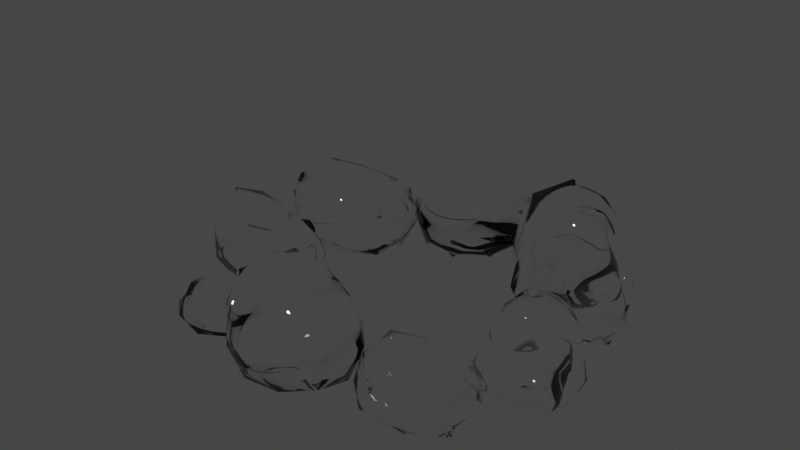 # Source: Firepit.blend  (saved by Blender 2.92.15; exported with 4.5.12 LTS)
import bpy
from mathutils import Matrix  # noqa: F401  (used for matrix-valued properties, if any)

bpy.ops.wm.read_factory_settings(use_empty=True)
scene = bpy.context.scene
scene.name = 'Scene'

# ---- collections
col_collection = bpy.data.collections.new('Collection'); scene.collection.children.link(col_collection)

# ---- images (referenced by path relative to the original .blend; pixels are not part of the script)
import os
ASSET_DIR = os.environ.get("B2B_ASSET_DIR", "")  # directory of the original .blend (textures are referenced by path, not embedded)
HERE = os.path.dirname(os.path.abspath(__file__))  # packed textures are extracted next to this script under _unpacked/

def load_image(name, relpath, width, height, colorspace="sRGB"):
    """Load a texture the original file referenced (path relative to the .blend, or extracted next to this script)."""
    p = next((c for c in (os.path.join(HERE, relpath), os.path.join(ASSET_DIR, relpath)) if relpath and os.path.exists(c)), "")
    if p:
        img = bpy.data.images.load(p, check_existing=True)
        img.name = name
    else:  # same state as the original file: an image datablock whose file is absent (Cycles renders it pink)
        img = bpy.data.images.new(name, width, height)
        img.source = "FILE"
        img.filepath = "//" + (relpath or name)
    img.colorspace_settings.name = colorspace
    return img
img_baking = load_image('Baking', 'Glass_Diffuse.png', 1024, 1024, 'sRGB')

# ---- materials (node trees are filled in below, after node groups)
mat_material_001 = bpy.data.materials.new('Material.001')

# ---- material node trees
mat_material_001.use_nodes = True; mat_material_001.node_tree.nodes.clear()
_N = mat_material_001.node_tree.nodes; _L = mat_material_001.node_tree.links
n0 = _N.new('ShaderNodeOutputMaterial'); n0.name = 'Material Output'; n0.location = (300, 300)
n1 = _N.new('ShaderNodeBsdfTransparent'); n1.name = 'Transparent BSDF'; n1.location = (-814, -145)
n2 = _N.new('ShaderNodeBsdfGlass'); n2.name = 'Glass BSDF'; n2.location = (-778, 72)
n2.distribution = 'BECKMANN'
n2.inputs[2].default_value = 1.45
n3 = _N.new('ShaderNodeLightPath'); n3.name = 'Light Path'; n3.location = (-768, 410)
n4 = _N.new('ShaderNodeMixShader'); n4.name = 'Mix Shader'; n4.location = (4, 286)
n5 = _N.new('ShaderNodeMath'); n5.name = 'Math'; n5.location = (-342, 431)
n5.inputs[2].default_value = 0.0
n6 = _N.new('ShaderNodeTexImage'); n6.name = 'Image Texture'; n6.location = (603, 327)
n6.image = img_baking
_L.new(n4.outputs[0], n0.inputs[0])
_L.new(n1.outputs[0], n4.inputs[2])
_L.new(n2.outputs[0], n4.inputs[1])
_L.new(n3.outputs[1], n5.inputs[0])
_L.new(n3.outputs[2], n5.inputs[1])
_L.new(n5.outputs[0], n4.inputs[0])
n0.is_active_output = True

# ---- world
world_world = bpy.data.worlds.new('World'); scene.world = world_world
world_world.use_nodes = True; world_world.node_tree.nodes.clear()
_N = world_world.node_tree.nodes; _L = world_world.node_tree.links
n0 = _N.new('ShaderNodeOutputWorld'); n0.name = 'World Output'; n0.location = (300, 300)
n1 = _N.new('ShaderNodeBackground'); n1.name = 'Background'; n1.location = (10, 300)
n1.inputs[0].default_value = (0.05088, 0.05088, 0.05088, 1.0)
_L.new(n1.outputs[0], n0.inputs[0])
n0.is_active_output = True
world_world.color = (0.05088, 0.05088, 0.05088)
world_world.use_sun_shadow = False
world_world.sun_shadow_jitter_overblur = 0.0

# ---- meshes
me_icosphere = bpy.data.meshes.new('Icosphere')
me_icosphere.from_pydata([(0.1102, 2.25, 0.03147), (0.7123, 1.793, 0.1258), (-0.0951, 1.549, 0.1325), (-0.6346, 2.25, 0.1268), (-0.1193, 2.987, 0.127), (0.7123, 2.706, 0.1258), (0.3658, 1.49, 0.6762), (-0.4468, 1.86, 0.6965), (-0.5031, 2.694, 0.6483), (0.3511, 2.933, 0.6161), (0.8544, 2.25, 0.6855), (0.1184, 2.141, 1.104), (-0.02085, 1.822, 0.01926), (0.4641, 1.981, 0.01814), (0.329, 1.547, 0.09449), (0.818, 2.25, 0.09449), (0.4641, 2.518, 0.01814), (-0.3272, 2.25, 0.01814), (-0.4417, 1.847, 0.1), (-0.02492, 2.684, 0.01814), (-0.4637, 2.684, 0.09243), (0.3293, 2.951, 0.09091), (0.9015, 1.981, 0.367), (0.9015, 2.518, 0.367), (0.1243, 1.405, 0.3691), (0.5993, 1.547, 0.367), (-0.6654, 2.004, 0.3761), (-0.3156, 1.649, 0.3811), (-0.3841, 2.94, 0.359), (-0.6886, 2.52, 0.3585), (0.6012, 2.945, 0.346), (0.1172, 3.098, 0.3567), (0.6931, 1.787, 0.7429), (-0.05861, 1.598, 0.7429), (-0.5752, 2.271, 0.7612), (-0.08772, 2.872, 0.7302), (0.6834, 2.668, 0.7163), (0.3115, 1.659, 0.9815), (0.5504, 2.2, 0.9926), (-0.2253, 1.951, 1.002), (-0.2118, 2.48, 0.959), (0.2545, 2.581, 0.8937), (-1.109, 1.342, 0.0239), (-0.41, 0.9337, 0.1273), (-1.202, 0.5723, 0.2061), (-1.815, 1.153, 0.1685), (-1.434, 1.967, 0.1534), (-0.5666, 1.833, 0.1273), (-0.8275, 0.6516, 0.6386), (-1.573, 0.692, 0.739), (-1.631, 1.496, 0.676), (-0.9468, 1.997, 0.6282), (-0.3319, 1.411, 0.6825), (-1.048, 1.078, 1.089), (-1.14, 0.8357, 0.04272), (-0.6899, 1.076, 0.02709), (-0.785, 0.6427, 0.1554), (-0.3852, 1.402, 0.09282), (-0.7819, 1.605, 0.02709), (-1.54, 1.267, 0.02365), (-1.578, 0.8036, 0.101), (-1.292, 1.685, 0.04172), (-1.722, 1.61, 0.1291), (-0.9868, 2.009, 0.1039), (-0.2489, 1.153, 0.3627), (-0.3409, 1.682, 0.3627), (-0.9837, 0.4855, 0.3797), (-0.5839, 0.6655, 0.2874), (-1.797, 0.9049, 0.4212), (-1.39, 0.6167, 0.4132), (-1.665, 1.862, 0.3919), (-1.889, 1.392, 0.4003), (-0.7105, 2.051, 0.3507), (-1.213, 2.118, 0.3759), (-0.5504, 0.9892, 0.7077), (-1.136, 0.5563, 0.7601), (-1.78, 1.105, 0.8731), (-1.335, 1.732, 0.8175), (-0.5711, 1.793, 0.7184), (-0.7725, 0.7698, 0.9464), (-0.6387, 1.337, 0.9331), (-1.401, 0.6518, 1.047), (-1.514, 1.32, 1.019), (-0.9934, 1.468, 0.8144), (-1.378, -0.04006, 0.09065), (-0.6623, -0.5995, 0.09929), (-1.839, -0.4305, 0.166), (-2.414, 0.3895, 0.09998), (-1.487, 0.6263, 0.06443), (-0.4326, 0.04229, 0.09929), (-1.219, -0.6402, 0.5101), (-2.271, -0.01108, 0.5313), (-2.154, 0.6861, 0.5734), (-0.8762, 0.3807, 0.4652), (-0.3188, -0.4017, 0.6309), (-1.379, -0.06764, 0.8658), (-1.667, -0.2758, 0.08154), (-0.9589, -0.3441, 0.01891), (-1.255, -0.5822, 0.07589), (-0.401, -0.331, 0.07589), (-0.8239, 0.03315, 0.01891), (-1.988, 0.2371, 0.01891), (-2.244, -0.0489, 0.1418), (-1.449, 0.3424, 0.01616), (-2.084, 0.5857, 0.1074), (-0.9018, 0.4044, 0.07323), (-0.3527, -0.5611, 0.2793), (-0.2177, -0.1839, 0.2793), (-1.547, -0.52, 0.3187), (-0.8808, -0.7163, 0.2793), (-2.519, 0.2321, 0.2861), (-2.123, -0.1909, 0.2898), (-1.893, 0.7501, 0.2733), (-2.421, 0.6064, 0.273), (-0.5264, 0.2653, 0.2636), (-1.159, 0.6124, 0.2716), (-0.6589, -0.6469, 0.6737), (-1.751, -0.2935, 0.5977), (-2.361, 0.4246, 0.6577), (-1.5, 0.5557, 0.5504), (-0.4506, -0.0231, 0.6538), (-1.272, -0.4138, 0.7004), (-0.7525, -0.2856, 0.8601), (-1.896, -0.0714, 0.6818), (-1.744, 0.2937, 0.6494), (-1.098, 0.1814, 0.6724), (1.486, 2.071, 0.03934), (2.092, 1.818, 0.1307), (1.465, 1.342, 0.1403), (0.9714, 2.146, 0.1346), (1.078, 2.727, 0.1349), (1.871, 2.464, 0.1337), (1.926, 1.401, 0.6841), (1.129, 1.747, 0.7043), (0.9228, 2.397, 0.7702), (1.547, 2.793, 0.624), (2.002, 2.004, 0.6934), (1.522, 1.968, 1.112), (1.468, 1.624, 0.02713), (1.897, 1.901, 0.02601), (1.876, 1.447, 0.1024), (1.976, 2.008, 0.1024), (1.761, 2.421, 0.02601), (1.063, 1.961, 0.02601), (1.133, 1.735, 0.1079), (1.246, 2.457, 0.02601), (0.8214, 2.346, 0.1003), (1.521, 2.805, 0.09879), (2.053, 1.737, 0.3749), (2.015, 2.262, 0.3749), (1.714, 1.258, 0.377), (2.137, 1.515, 0.3749), (0.9674, 1.909, 0.384), (1.234, 1.528, 0.389), (0.8338, 2.614, 0.3669), (0.915, 2.416, 0.3664), (1.777, 2.708, 0.3539), (1.279, 2.893, 0.3646), (2.077, 1.734, 0.7831), (1.488, 1.398, 0.7508), (1.011, 2.162, 0.7691), (1.138, 2.624, 0.7381), (1.854, 2.429, 0.7242), (1.831, 1.55, 0.9894), (1.925, 2.135, 1.0), (1.237, 1.697, 1.01), (1.117, 2.213, 0.9669), (1.542, 2.429, 0.9016), (2.295, 1.119, 0.03248), (2.021, 0.6714, 0.1902), (1.721, 1.225, 0.2068), (2.416, 1.517, 0.1969), (2.862, 1.362, 0.1974), (2.558, 0.7673, 0.1954), (1.755, 0.8259, 1.107), (2.102, 1.39, 1.182), (2.613, 1.597, 1.294), (2.861, 0.9476, 1.042), (2.179, 0.7202, 1.161), (2.208, 1.104, 1.883), (1.943, 1.188, 0.0114), (2.11, 0.8156, 0.009462), (1.754, 0.8875, 0.1412), (2.185, 0.7397, 0.1412), (2.537, 0.8596, 0.009462), (2.259, 1.467, 0.009462), (2.071, 1.439, 0.1508), (2.629, 1.262, 0.009462), (2.593, 1.611, 0.1377), (2.87, 1.002, 0.1351), (1.962, 0.712, 0.6116), (2.397, 0.7709, 0.614), (1.624, 1.039, 0.6152), (1.776, 0.6726, 0.6116), (2.229, 1.549, 0.6273), (1.896, 1.384, 0.636), (2.803, 1.569, 0.5978), (2.636, 1.529, 0.597), (2.762, 0.8116, 0.5754), (2.969, 1.183, 0.5939), (1.998, 0.6243, 1.386), (1.806, 1.172, 1.222), (2.424, 1.484, 1.292), (2.77, 1.359, 1.239), (2.539, 0.718, 1.214), (1.841, 0.9105, 1.672), (2.291, 0.7649, 1.691), (2.047, 1.345, 1.738), (2.451, 1.394, 1.633), (2.57, 1.031, 1.521), (-0.7348, -1.134, 0.02011), (-1.418, -1.188, 0.09103), (-0.6408, -0.6857, 0.09468), (-0.1359, -0.9433, 0.09106), (-0.3122, -1.395, 0.09261), (-1.217, -1.505, 0.09216), (-1.186, -0.8786, 0.301), (-0.2836, -0.8178, 0.3087), (-0.1008, -1.142, 0.3337), (-0.867, -1.594, 0.2782), (-1.329, -1.27, 0.3045), (-0.7638, -1.085, 0.4632), (-0.6728, -0.8562, 0.01548), (-1.197, -1.172, 0.0513), (-1.131, -0.8891, 0.08027), (-1.3, -1.264, 0.08027), (-1.084, -1.441, 0.0513), (-0.231, -0.9122, 0.01389), (-0.2957, -0.8195, 0.03064), (-0.4609, -1.329, 0.03103), (-0.05977, -1.059, 0.08281), (-0.8144, -1.633, 0.05864), (-1.365, -1.126, 0.1837), (-1.368, -1.431, 0.1837), (-0.9244, -0.7193, 0.1845), (-1.444, -1.019, 0.1837), (-0.1095, -0.8612, 0.1853), (-0.3881, -0.7212, 0.1866), (-0.06266, -1.186, 0.1781), (-0.09372, -1.151, 0.1777), (-1.129, -1.621, 0.1757), (-0.5623, -1.564, 0.1798), (-1.393, -1.132, 0.3385), (-0.6594, -0.7514, 0.3114), (-0.1829, -1.029, 0.3332), (-0.3726, -1.352, 0.3215), (-1.194, -1.478, 0.3162), (-1.088, -0.9368, 0.4168), (-1.251, -1.323, 0.421), (-0.4064, -0.8243, 0.4247), (-0.3113, -1.096, 0.4083), (-0.829, -1.372, 0.3835), (0.4873, -1.375, 0.03624), (0.319, -1.98, 0.1577), (-0.1437, -1.482, 0.1662), (0.2414, -0.8339, 0.1589), (1.004, -0.9393, 0.1592), (1.053, -1.646, 0.1577), (-0.03856, -1.838, 0.8659), (-0.009814, -1.113, 0.892), (0.6422, -0.7671, 0.83), (1.116, -1.301, 0.7886), (0.733, -1.916, 0.8779), (0.4023, -1.421, 1.416), (0.1, -1.436, 0.02053), (0.3884, -1.73, 0.01908), (-0.005304, -1.791, 0.1173), (0.721, -1.89, 0.1173), (0.8199, -1.534, 0.01908), (0.3429, -1.057, 0.01908), (-0.01824, -1.121, 0.1244), (0.7918, -1.118, 0.01908), (0.6469, -0.7996, 0.1147), (1.124, -1.278, 0.1127), (0.5328, -2.048, 0.468), (0.9643, -1.852, 0.468), (-0.187, -1.694, 0.4707), (0.08394, -1.987, 0.468), (0.03361, -0.9012, 0.4797), (-0.06144, -1.367, 0.4862), (0.8786, -0.7641, 0.4577), (0.441, -0.6959, 0.4571), (1.209, -1.478, 0.441), (1.171, -1.071, 0.4548), (0.3076, -1.968, 0.9517), (-0.09211, -1.49, 0.9517), (0.2783, -0.8692, 0.9753), (0.9223, -1.004, 0.9354), (1.013, -1.639, 0.9175), (0.0788, -1.737, 1.259), (0.5929, -1.713, 1.273), (0.1362, -1.241, 1.286), (0.566, -1.057, 1.23), (0.8014, -1.359, 1.146), (1.82, -1.038, 0.01577), (2.524, -1.347, 0.1183), (1.539, -1.584, 0.1236), (1.143, -0.9594, 0.1184), (1.507, -0.4551, 0.1206), (2.455, -0.8118, 0.1199), (2.163, -1.63, 0.4219), (1.238, -1.209, 0.433), (1.191, -0.6744, 0.4691), (2.143, -0.4974, 0.3889), (2.469, -1.187, 0.427), (1.828, -1.12, 0.6565), (1.642, -1.375, 0.009068), (2.296, -1.245, 0.06086), (2.113, -1.586, 0.1027), (2.437, -1.18, 0.1027), (2.296, -0.8232, 0.06086), (1.225, -1.054, 0.006761), (1.251, -1.213, 0.03098), (1.627, -0.6262, 0.03155), (1.115, -0.763, 0.1064), (2.107, -0.4163, 0.07148), (2.445, -1.4, 0.2523), (2.575, -0.994, 0.2523), (1.836, -1.697, 0.2534), (2.479, -1.586, 0.2523), (1.082, -1.054, 0.2546), (1.302, -1.396, 0.2565), (1.17, -0.5954, 0.2442), (1.187, -0.6586, 0.2437), (2.416, -0.6077, 0.2407), (1.827, -0.3682, 0.2466), (2.475, -1.407, 0.4762), (1.585, -1.507, 0.4369), (1.225, -0.8711, 0.4685), (1.549, -0.5452, 0.4515), (2.421, -0.835, 0.4439), (2.09, -1.498, 0.5894), (2.413, -1.073, 0.5955), (1.363, -1.269, 0.6009), (1.381, -0.8533, 0.577), (2.013, -0.7737, 0.5412), (2.566, 0.06452, 0.1083), (2.432, 0.68, 0.05564), (3.069, 0.2182, 0.1784), (3.002, -0.5453, 0.117), (2.282, -0.4536, 0.08397), (1.915, 0.2744, 0.1164), (2.782, 0.5486, 0.4982), (3.123, -0.2116, 0.5179), (2.719, -0.7643, 0.5485), (2.02, -0.0996, 0.4565), (2.018, 0.621, 0.684), (2.607, 0.1235, 0.8609), (2.877, 0.1541, 0.09987), (2.458, 0.4064, 0.04166), (2.775, 0.4957, 0.09462), (2.037, 0.5254, 0.02798), (2.171, 0.1693, 0.04166), (2.81, -0.3122, 0.04166), (3.126, -0.1764, 0.1559), (2.408, -0.2351, 0.0391), (2.686, -0.5944, 0.1239), (2.024, -0.1242, 0.09215), (2.153, 0.7568, 0.2684), (1.897, 0.5011, 0.2837), (2.929, 0.3672, 0.3203), (2.689, 0.7092, 0.2684), (3.153, -0.4601, 0.29), (3.124, -0.03803, 0.2935), (2.477, -0.6601, 0.2781), (2.892, -0.7057, 0.2778), (1.857, 0.08465, 0.2691), (2.029, -0.3755, 0.2261), (2.461, 0.7254, 0.7346), (2.94, 0.1431, 0.5796), (2.95, -0.5557, 0.6354), (2.315, -0.4397, 0.5239), (1.961, 0.3171, 0.6318), (2.696, 0.3679, 0.6751), (2.263, 0.4631, 0.8482), (2.992, -0.07909, 0.6834), (2.644, -0.2654, 0.6237), (2.248, 0.006377, 0.6543)], [], [(0, 13, 12), (1, 13, 15), (0, 12, 17), (0, 17, 19), (0, 19, 16), (1, 15, 22), (2, 14, 24), (3, 18, 26), (4, 20, 28), (5, 21, 30), (1, 22, 25), (2, 24, 27), (3, 26, 29), (4, 28, 31), (5, 30, 23), (6, 32, 37), (7, 33, 39), (8, 34, 40), (9, 35, 41), (10, 36, 38), (38, 41, 11), (38, 36, 41), (36, 9, 41), (41, 40, 11), (41, 35, 40), (35, 8, 40), (40, 39, 11), (40, 34, 39), (34, 7, 39), (39, 37, 11), (39, 33, 37), (33, 6, 37), (37, 38, 11), (37, 32, 38), (32, 10, 38), (23, 36, 10), (23, 30, 36), (30, 9, 36), (31, 35, 9), (31, 28, 35), (28, 8, 35), (29, 34, 8), (29, 26, 34), (26, 7, 34), (27, 33, 7), (27, 24, 33), (24, 6, 33), (25, 32, 6), (25, 22, 32), (22, 10, 32), (30, 31, 9), (30, 21, 31), (21, 4, 31), (28, 29, 8), (28, 20, 29), (20, 3, 29), (26, 27, 7), (26, 18, 27), (18, 2, 27), (24, 25, 6), (24, 14, 25), (14, 1, 25), (22, 23, 10), (22, 15, 23), (15, 5, 23), (16, 21, 5), (16, 19, 21), (19, 4, 21), (19, 20, 4), (19, 17, 20), (17, 3, 20), (17, 18, 3), (17, 12, 18), (12, 2, 18), (15, 16, 5), (15, 13, 16), (13, 0, 16), (12, 14, 2), (12, 13, 14), (13, 1, 14), (42, 55, 54), (43, 55, 57), (42, 54, 59), (42, 59, 61), (42, 61, 58), (43, 57, 64), (44, 56, 66), (45, 60, 68), (46, 62, 70), (47, 63, 72), (43, 64, 67), (44, 66, 69), (45, 68, 71), (46, 70, 73), (47, 72, 65), (48, 74, 79), (49, 75, 81), (50, 76, 82), (51, 77, 83), (52, 78, 80), (80, 83, 53), (80, 78, 83), (78, 51, 83), (83, 82, 53), (83, 77, 82), (77, 50, 82), (82, 81, 53), (82, 76, 81), (76, 49, 81), (81, 79, 53), (81, 75, 79), (75, 48, 79), (79, 80, 53), (79, 74, 80), (74, 52, 80), (65, 78, 52), (65, 72, 78), (72, 51, 78), (73, 77, 51), (73, 70, 77), (70, 50, 77), (71, 76, 50), (71, 68, 76), (68, 49, 76), (69, 75, 49), (69, 66, 75), (66, 48, 75), (67, 74, 48), (67, 64, 74), (64, 52, 74), (72, 73, 51), (72, 63, 73), (63, 46, 73), (70, 71, 50), (70, 62, 71), (62, 45, 71), (68, 69, 49), (68, 60, 69), (60, 44, 69), (66, 67, 48), (66, 56, 67), (56, 43, 67), (64, 65, 52), (64, 57, 65), (57, 47, 65), (58, 63, 47), (58, 61, 63), (61, 46, 63), (61, 62, 46), (61, 59, 62), (59, 45, 62), (59, 60, 45), (59, 54, 60), (54, 44, 60), (57, 58, 47), (57, 55, 58), (55, 42, 58), (54, 56, 44), (54, 55, 56), (55, 43, 56), (84, 97, 96), (85, 97, 99), (84, 96, 101), (84, 101, 103), (84, 103, 100), (85, 99, 106), (86, 98, 108), (87, 102, 110), (88, 104, 112), (89, 105, 114), (85, 106, 109), (86, 108, 111), (87, 110, 113), (88, 112, 115), (89, 114, 107), (90, 116, 121), (91, 117, 123), (92, 118, 124), (93, 119, 125), (94, 120, 122), (122, 125, 95), (122, 120, 125), (120, 93, 125), (125, 124, 95), (125, 119, 124), (119, 92, 124), (124, 123, 95), (124, 118, 123), (118, 91, 123), (123, 121, 95), (123, 117, 121), (117, 90, 121), (121, 122, 95), (121, 116, 122), (116, 94, 122), (107, 120, 94), (107, 114, 120), (114, 93, 120), (115, 119, 93), (115, 112, 119), (112, 92, 119), (113, 118, 92), (113, 110, 118), (110, 91, 118), (111, 117, 91), (111, 108, 117), (108, 90, 117), (109, 116, 90), (109, 106, 116), (106, 94, 116), (114, 115, 93), (114, 105, 115), (105, 88, 115), (112, 113, 92), (112, 104, 113), (104, 87, 113), (110, 111, 91), (110, 102, 111), (102, 86, 111), (108, 109, 90), (108, 98, 109), (98, 85, 109), (106, 107, 94), (106, 99, 107), (99, 89, 107), (100, 105, 89), (100, 103, 105), (103, 88, 105), (103, 104, 88), (103, 101, 104), (101, 87, 104), (101, 102, 87), (101, 96, 102), (96, 86, 102), (99, 100, 89), (99, 97, 100), (97, 84, 100), (96, 98, 86), (96, 97, 98), (97, 85, 98), (126, 139, 138), (127, 139, 141), (126, 138, 143), (126, 143, 145), (126, 145, 142), (127, 141, 148), (128, 140, 150), (129, 144, 152), (130, 146, 154), (131, 147, 156), (127, 148, 151), (128, 150, 153), (129, 152, 155), (130, 154, 157), (131, 156, 149), (132, 158, 163), (133, 159, 165), (134, 160, 166), (135, 161, 167), (136, 162, 164), (164, 167, 137), (164, 162, 167), (162, 135, 167), (167, 166, 137), (167, 161, 166), (161, 134, 166), (166, 165, 137), (166, 160, 165), (160, 133, 165), (165, 163, 137), (165, 159, 163), (159, 132, 163), (163, 164, 137), (163, 158, 164), (158, 136, 164), (149, 162, 136), (149, 156, 162), (156, 135, 162), (157, 161, 135), (157, 154, 161), (154, 134, 161), (155, 160, 134), (155, 152, 160), (152, 133, 160), (153, 159, 133), (153, 150, 159), (150, 132, 159), (151, 158, 132), (151, 148, 158), (148, 136, 158), (156, 157, 135), (156, 147, 157), (147, 130, 157), (154, 155, 134), (154, 146, 155), (146, 129, 155), (152, 153, 133), (152, 144, 153), (144, 128, 153), (150, 151, 132), (150, 140, 151), (140, 127, 151), (148, 149, 136), (148, 141, 149), (141, 131, 149), (142, 147, 131), (142, 145, 147), (145, 130, 147), (145, 146, 130), (145, 143, 146), (143, 129, 146), (143, 144, 129), (143, 138, 144), (138, 128, 144), (141, 142, 131), (141, 139, 142), (139, 126, 142), (138, 140, 128), (138, 139, 140), (139, 127, 140), (168, 181, 180), (169, 181, 183), (168, 180, 185), (168, 185, 187), (168, 187, 184), (169, 183, 190), (170, 182, 192), (171, 186, 194), (172, 188, 196), (173, 189, 198), (169, 190, 193), (170, 192, 195), (171, 194, 197), (172, 196, 199), (173, 198, 191), (174, 200, 205), (175, 201, 207), (176, 202, 208), (177, 203, 209), (178, 204, 206), (206, 209, 179), (206, 204, 209), (204, 177, 209), (209, 208, 179), (209, 203, 208), (203, 176, 208), (208, 207, 179), (208, 202, 207), (202, 175, 207), (207, 205, 179), (207, 201, 205), (201, 174, 205), (205, 206, 179), (205, 200, 206), (200, 178, 206), (191, 204, 178), (191, 198, 204), (198, 177, 204), (199, 203, 177), (199, 196, 203), (196, 176, 203), (197, 202, 176), (197, 194, 202), (194, 175, 202), (195, 201, 175), (195, 192, 201), (192, 174, 201), (193, 200, 174), (193, 190, 200), (190, 178, 200), (198, 199, 177), (198, 189, 199), (189, 172, 199), (196, 197, 176), (196, 188, 197), (188, 171, 197), (194, 195, 175), (194, 186, 195), (186, 170, 195), (192, 193, 174), (192, 182, 193), (182, 169, 193), (190, 191, 178), (190, 183, 191), (183, 173, 191), (184, 189, 173), (184, 187, 189), (187, 172, 189), (187, 188, 172), (187, 185, 188), (185, 171, 188), (185, 186, 171), (185, 180, 186), (180, 170, 186), (183, 184, 173), (183, 181, 184), (181, 168, 184), (180, 182, 170), (180, 181, 182), (181, 169, 182), (210, 223, 222), (211, 223, 225), (210, 222, 227), (210, 227, 229), (210, 229, 226), (211, 225, 232), (212, 224, 234), (213, 228, 236), (214, 230, 238), (215, 231, 240), (211, 232, 235), (212, 234, 237), (213, 236, 239), (214, 238, 241), (215, 240, 233), (216, 242, 247), (217, 243, 249), (218, 244, 250), (219, 245, 251), (220, 246, 248), (248, 251, 221), (248, 246, 251), (246, 219, 251), (251, 250, 221), (251, 245, 250), (245, 218, 250), (250, 249, 221), (250, 244, 249), (244, 217, 249), (249, 247, 221), (249, 243, 247), (243, 216, 247), (247, 248, 221), (247, 242, 248), (242, 220, 248), (233, 246, 220), (233, 240, 246), (240, 219, 246), (241, 245, 219), (241, 238, 245), (238, 218, 245), (239, 244, 218), (239, 236, 244), (236, 217, 244), (237, 243, 217), (237, 234, 243), (234, 216, 243), (235, 242, 216), (235, 232, 242), (232, 220, 242), (240, 241, 219), (240, 231, 241), (231, 214, 241), (238, 239, 218), (238, 230, 239), (230, 213, 239), (236, 237, 217), (236, 228, 237), (228, 212, 237), (234, 235, 216), (234, 224, 235), (224, 211, 235), (232, 233, 220), (232, 225, 233), (225, 215, 233), (226, 231, 215), (226, 229, 231), (229, 214, 231), (229, 230, 214), (229, 227, 230), (227, 213, 230), (227, 228, 213), (227, 222, 228), (222, 212, 228), (225, 226, 215), (225, 223, 226), (223, 210, 226), (222, 224, 212), (222, 223, 224), (223, 211, 224), (252, 265, 264), (253, 265, 267), (252, 264, 269), (252, 269, 271), (252, 271, 268), (253, 267, 274), (254, 266, 276), (255, 270, 278), (256, 272, 280), (257, 273, 282), (253, 274, 277), (254, 276, 279), (255, 278, 281), (256, 280, 283), (257, 282, 275), (258, 284, 289), (259, 285, 291), (260, 286, 292), (261, 287, 293), (262, 288, 290), (290, 293, 263), (290, 288, 293), (288, 261, 293), (293, 292, 263), (293, 287, 292), (287, 260, 292), (292, 291, 263), (292, 286, 291), (286, 259, 291), (291, 289, 263), (291, 285, 289), (285, 258, 289), (289, 290, 263), (289, 284, 290), (284, 262, 290), (275, 288, 262), (275, 282, 288), (282, 261, 288), (283, 287, 261), (283, 280, 287), (280, 260, 287), (281, 286, 260), (281, 278, 286), (278, 259, 286), (279, 285, 259), (279, 276, 285), (276, 258, 285), (277, 284, 258), (277, 274, 284), (274, 262, 284), (282, 283, 261), (282, 273, 283), (273, 256, 283), (280, 281, 260), (280, 272, 281), (272, 255, 281), (278, 279, 259), (278, 270, 279), (270, 254, 279), (276, 277, 258), (276, 266, 277), (266, 253, 277), (274, 275, 262), (274, 267, 275), (267, 257, 275), (268, 273, 257), (268, 271, 273), (271, 256, 273), (271, 272, 256), (271, 269, 272), (269, 255, 272), (269, 270, 255), (269, 264, 270), (264, 254, 270), (267, 268, 257), (267, 265, 268), (265, 252, 268), (264, 266, 254), (264, 265, 266), (265, 253, 266), (294, 307, 306), (295, 307, 309), (294, 306, 311), (294, 311, 313), (294, 313, 310), (295, 309, 316), (296, 308, 318), (297, 312, 320), (298, 314, 322), (299, 315, 324), (295, 316, 319), (296, 318, 321), (297, 320, 323), (298, 322, 325), (299, 324, 317), (300, 326, 331), (301, 327, 333), (302, 328, 334), (303, 329, 335), (304, 330, 332), (332, 335, 305), (332, 330, 335), (330, 303, 335), (335, 334, 305), (335, 329, 334), (329, 302, 334), (334, 333, 305), (334, 328, 333), (328, 301, 333), (333, 331, 305), (333, 327, 331), (327, 300, 331), (331, 332, 305), (331, 326, 332), (326, 304, 332), (317, 330, 304), (317, 324, 330), (324, 303, 330), (325, 329, 303), (325, 322, 329), (322, 302, 329), (323, 328, 302), (323, 320, 328), (320, 301, 328), (321, 327, 301), (321, 318, 327), (318, 300, 327), (319, 326, 300), (319, 316, 326), (316, 304, 326), (324, 325, 303), (324, 315, 325), (315, 298, 325), (322, 323, 302), (322, 314, 323), (314, 297, 323), (320, 321, 301), (320, 312, 321), (312, 296, 321), (318, 319, 300), (318, 308, 319), (308, 295, 319), (316, 317, 304), (316, 309, 317), (309, 299, 317), (310, 315, 299), (310, 313, 315), (313, 298, 315), (313, 314, 298), (313, 311, 314), (311, 297, 314), (311, 312, 297), (311, 306, 312), (306, 296, 312), (309, 310, 299), (309, 307, 310), (307, 294, 310), (306, 308, 296), (306, 307, 308), (307, 295, 308), (336, 349, 348), (337, 349, 351), (336, 348, 353), (336, 353, 355), (336, 355, 352), (337, 351, 358), (338, 350, 360), (339, 354, 362), (340, 356, 364), (341, 357, 366), (337, 358, 361), (338, 360, 363), (339, 362, 365), (340, 364, 367), (341, 366, 359), (342, 368, 373), (343, 369, 375), (344, 370, 376), (345, 371, 377), (346, 372, 374), (374, 377, 347), (374, 372, 377), (372, 345, 377), (377, 376, 347), (377, 371, 376), (371, 344, 376), (376, 375, 347), (376, 370, 375), (370, 343, 375), (375, 373, 347), (375, 369, 373), (369, 342, 373), (373, 374, 347), (373, 368, 374), (368, 346, 374), (359, 372, 346), (359, 366, 372), (366, 345, 372), (367, 371, 345), (367, 364, 371), (364, 344, 371), (365, 370, 344), (365, 362, 370), (362, 343, 370), (363, 369, 343), (363, 360, 369), (360, 342, 369), (361, 368, 342), (361, 358, 368), (358, 346, 368), (366, 367, 345), (366, 357, 367), (357, 340, 367), (364, 365, 344), (364, 356, 365), (356, 339, 365), (362, 363, 343), (362, 354, 363), (354, 338, 363), (360, 361, 342), (360, 350, 361), (350, 337, 361), (358, 359, 346), (358, 351, 359), (351, 341, 359), (352, 357, 341), (352, 355, 357), (355, 340, 357), (355, 356, 340), (355, 353, 356), (353, 339, 356), (353, 354, 339), (353, 348, 354), (348, 338, 354), (351, 352, 341), (351, 349, 352), (349, 336, 352), (348, 350, 338), (348, 349, 350), (349, 337, 350)])
me_icosphere.polygons.foreach_set('use_smooth', [True] * 720)
_uv = me_icosphere.uv_layers.new(name='UVMap')
_uv.uv.foreach_set('vector', [0.2203, 0.2964, 0.217, 0.2437, 0.2691, 0.275, 0.2147, 0.2064, 0.217, 0.2437, 0.1653, 0.2324, 0.2203, 0.2964, 0.2691, 0.275, 0.2542, 0.3359, 0.2203, 0.2964, 0.2542, 0.3359, 0.1916, 0.3423, 0.2203, 0.2964, 0.1916, 0.3423, 0.1686, 0.2854, 0.6257, 0.3339, 0.6222, 0.2782, 0.6523, 0.3058, 0.8013, 0.08303, 0.804, 0.1302, 0.7736, 0.1134, 0.3777, 0.832, 0.3777, 0.8799, 0.3508, 0.8624, 0.9393, 0.4983, 0.943, 0.5471, 0.9119, 0.5303, 0.9378, 0.4111, 0.943, 0.4477, 0.9124, 0.4167, 0.6257, 0.3339, 0.6523, 0.3058, 0.6549, 0.3657, 0.8013, 0.08303, 0.7736, 0.1134, 0.7719, 0.05408, 0.3777, 0.832, 0.3508, 0.8624, 0.3509, 0.8009, 0.9393, 0.4983, 0.9119, 0.5303, 0.912, 0.4678, 0.6289, 0.2299, 0.6573, 0.2064, 0.6542, 0.2446, 0.6944, 0.38, 0.6989, 0.3349, 0.7318, 0.3625, 0.7332, 0.03017, 0.7283, 0.08447, 0.6951, 0.0506, 0.6339, 0.0, 0.682, 0.01778, 0.6391, 0.04588, 0.5605, 0.07488, 0.5915, 0.03397, 0.6021, 0.08788, 0.6916, 0.2767, 0.699, 0.235, 0.7318, 0.2926, 0.6249, 0.1414, 0.6021, 0.08788, 0.6555, 0.1011, 0.6249, 0.1414, 0.5691, 0.1256, 0.6021, 0.08788, 0.5691, 0.1256, 0.5605, 0.07488, 0.6021, 0.08788, 0.6021, 0.08788, 0.6391, 0.04588, 0.6555, 0.1011, 0.6021, 0.08788, 0.5915, 0.03397, 0.6391, 0.04588, 0.5915, 0.03397, 0.6339, 0.0, 0.6391, 0.04588, 0.6391, 0.04588, 0.6951, 0.07503, 0.6555, 0.1011, 0.6391, 0.04588, 0.682, 0.01778, 0.6951, 0.07503, 0.3024, 0.8326, 0.3086, 0.8813, 0.2668, 0.8722, 0.6951, 0.07503, 0.6951, 0.1472, 0.6555, 0.1011, 0.6951, 0.0506, 0.7283, 0.08447, 0.6979, 0.1227, 0.7283, 0.08447, 0.7353, 0.1362, 0.6979, 0.1227, 0.6951, 0.1472, 0.6249, 0.1414, 0.6555, 0.1011, 0.7318, 0.3625, 0.6989, 0.3349, 0.7318, 0.2926, 0.6989, 0.3349, 0.6916, 0.2767, 0.7318, 0.2926, 0.6542, 0.2446, 0.699, 0.235, 0.6916, 0.2767, 0.6542, 0.2446, 0.6573, 0.2064, 0.699, 0.235, 0.9124, 0.4167, 0.8805, 0.446, 0.8675, 0.4158, 0.912, 0.4678, 0.8672, 0.4984, 0.8805, 0.446, 0.912, 0.4678, 0.9119, 0.5303, 0.8672, 0.4984, 0.9119, 0.5303, 0.877, 0.5515, 0.8672, 0.4984, 0.3509, 0.8009, 0.3024, 0.8326, 0.3115, 0.7818, 0.3509, 0.8009, 0.3508, 0.8624, 0.3024, 0.8326, 0.3508, 0.8624, 0.3086, 0.8813, 0.3024, 0.8326, 0.7719, 0.05408, 0.7283, 0.08447, 0.7332, 0.03017, 0.7719, 0.05408, 0.7736, 0.1134, 0.7283, 0.08447, 0.7736, 0.1134, 0.7353, 0.1362, 0.7283, 0.08447, 0.6549, 0.3657, 0.6989, 0.3349, 0.6944, 0.38, 0.6549, 0.3657, 0.6523, 0.3058, 0.6989, 0.3349, 0.6523, 0.3058, 0.6916, 0.2767, 0.6989, 0.3349, 0.9124, 0.4167, 0.912, 0.4678, 0.8805, 0.446, 0.9124, 0.4167, 0.943, 0.4477, 0.912, 0.4678, 0.943, 0.4477, 0.9393, 0.4983, 0.912, 0.4678, 0.3407, 0.7514, 0.3509, 0.8009, 0.3115, 0.7818, 0.9119, 0.5303, 0.943, 0.5471, 0.9112, 0.578, 0.375, 0.7804, 0.3777, 0.832, 0.3509, 0.8009, 0.7708, 0.0, 0.7719, 0.05408, 0.7332, 0.03017, 0.7708, 0.0, 0.804, 0.03177, 0.7719, 0.05408, 0.804, 0.03177, 0.8013, 0.08303, 0.7719, 0.05408, 0.7736, 0.1134, 0.7705, 0.16, 0.7353, 0.1362, 0.7736, 0.1134, 0.804, 0.1302, 0.7705, 0.16, 0.6263, 0.3752, 0.6257, 0.3339, 0.6549, 0.3657, 0.6523, 0.3058, 0.6542, 0.2446, 0.6916, 0.2767, 0.6523, 0.3058, 0.6222, 0.2782, 0.6542, 0.2446, 0.6222, 0.2782, 0.6289, 0.2299, 0.6542, 0.2446, 0.1686, 0.2854, 0.14, 0.3309, 0.1323, 0.2773, 0.1686, 0.2854, 0.1916, 0.3423, 0.14, 0.3309, 0.1916, 0.3423, 0.1716, 0.374, 0.14, 0.3309, 0.1916, 0.3423, 0.2256, 0.3816, 0.1716, 0.374, 0.1916, 0.3423, 0.2542, 0.3359, 0.2256, 0.3816, 0.2542, 0.3359, 0.2781, 0.3632, 0.2256, 0.3816, 0.2542, 0.3359, 0.2994, 0.3147, 0.2781, 0.3632, 0.2542, 0.3359, 0.2691, 0.275, 0.2994, 0.3147, 0.2691, 0.275, 0.2994, 0.2602, 0.2994, 0.3147, 0.1653, 0.2324, 0.1686, 0.2854, 0.1323, 0.2773, 0.1653, 0.2324, 0.217, 0.2437, 0.1686, 0.2854, 0.217, 0.2437, 0.2203, 0.2964, 0.1686, 0.2854, 0.2691, 0.275, 0.2667, 0.222, 0.2994, 0.2602, 0.2691, 0.275, 0.217, 0.2437, 0.2667, 0.222, 0.217, 0.2437, 0.2147, 0.2064, 0.2667, 0.222, 0.3692, 0.08536, 0.333, 0.132, 0.3096, 0.076, 0.3128, 0.1638, 0.333, 0.132, 0.368, 0.1719, 0.3692, 0.08536, 0.3096, 0.076, 0.3651, 0.03346, 0.3692, 0.08536, 0.3651, 0.03346, 0.4118, 0.0676, 0.3692, 0.08536, 0.4118, 0.0676, 0.3967, 0.1271, 0.6486, 0.7327, 0.6486, 0.7869, 0.6207, 0.762, 0.5093, 0.7739, 0.5166, 0.8166, 0.4911, 0.8034, 0.1125, 0.7539, 0.1144, 0.7954, 0.0829, 0.7835, 0.7409, 0.9048, 0.7447, 0.9487, 0.7135, 0.9356, 0.7395, 0.8091, 0.7447, 0.8519, 0.714, 0.82, 0.6486, 0.7327, 0.6207, 0.762, 0.6302, 0.6953, 0.5093, 0.7739, 0.4911, 0.8034, 0.4832, 0.7531, 0.1125, 0.7539, 0.0829, 0.7835, 0.08745, 0.7255, 0.7409, 0.9048, 0.7135, 0.9356, 0.7136, 0.8758, 0.7395, 0.8091, 0.714, 0.82, 0.7102, 0.7887, 0.586, 0.6832, 0.5779, 0.7309, 0.5492, 0.6969, 0.4427, 0.7329, 0.4444, 0.7872, 0.4078, 0.7566, 0.04858, 0.7134, 0.0299, 0.76, 0.005828, 0.7346, 0.1038, 0.5089, 0.1214, 0.5606, 0.07036, 0.5631, 0.003701, 0.5241, 0.05256, 0.5029, 0.02574, 0.5514, 0.02574, 0.5514, 0.07036, 0.5631, 0.04618, 0.604, 0.02574, 0.5514, 0.05256, 0.5029, 0.07036, 0.5631, 0.05256, 0.5029, 0.1038, 0.5089, 0.07036, 0.5631, 0.07036, 0.5631, 0.1085, 0.6123, 0.04618, 0.604, 0.07036, 0.5631, 0.1214, 0.5606, 0.1085, 0.6123, 0.02419, 0.6854, 0.04858, 0.7134, 0.005828, 0.7346, 0.1085, 0.6123, 0.05187, 0.6697, 0.04618, 0.604, 0.1085, 0.6123, 0.1214, 0.6518, 0.05187, 0.6697, 0.0299, 0.76, 0.04026, 0.8091, 0.0, 0.8141, 0.05187, 0.6697, 0.0, 0.6157, 0.04618, 0.604, 0.4078, 0.7566, 0.4444, 0.7872, 0.4216, 0.8204, 0.4444, 0.7872, 0.4592, 0.8162, 0.4216, 0.8204, 0.0, 0.6157, 0.02574, 0.5514, 0.04618, 0.604, 0.5492, 0.6969, 0.5779, 0.7309, 0.5471, 0.766, 0.5779, 0.7309, 0.5795, 0.7866, 0.5471, 0.766, 0.6147, 0.8188, 0.5689, 0.8214, 0.5795, 0.7866, 0.7102, 0.7887, 0.714, 0.82, 0.6692, 0.8134, 0.714, 0.82, 0.6821, 0.85, 0.6692, 0.8134, 0.7136, 0.8758, 0.6611, 0.9034, 0.6821, 0.85, 0.7136, 0.8758, 0.7135, 0.9356, 0.6611, 0.9034, 0.0822, 0.6697, 0.04858, 0.7134, 0.02419, 0.6854, 0.08745, 0.7255, 0.0299, 0.76, 0.04858, 0.7134, 0.08745, 0.7255, 0.0829, 0.7835, 0.0299, 0.76, 0.0829, 0.7835, 0.04026, 0.8091, 0.0299, 0.76, 0.4832, 0.7531, 0.4444, 0.7872, 0.4427, 0.7329, 0.4832, 0.7531, 0.4911, 0.8034, 0.4444, 0.7872, 0.4911, 0.8034, 0.4592, 0.8162, 0.4444, 0.7872, 0.6302, 0.6953, 0.5779, 0.7309, 0.586, 0.6832, 0.6302, 0.6953, 0.6207, 0.762, 0.5779, 0.7309, 0.6207, 0.762, 0.5795, 0.7866, 0.5779, 0.7309, 0.714, 0.82, 0.7136, 0.8758, 0.6821, 0.85, 0.714, 0.82, 0.7447, 0.8519, 0.7136, 0.8758, 0.7447, 0.8519, 0.7409, 0.9048, 0.7136, 0.8758, 0.0822, 0.6697, 0.08745, 0.7255, 0.04858, 0.7134, 0.0822, 0.6697, 0.1144, 0.6995, 0.08745, 0.7255, 0.1144, 0.6995, 0.1125, 0.7539, 0.08745, 0.7255, 0.4763, 0.696, 0.4832, 0.7531, 0.4427, 0.7329, 0.4763, 0.696, 0.5166, 0.7214, 0.4832, 0.7531, 0.5166, 0.7214, 0.5093, 0.7739, 0.4832, 0.7531, 0.6163, 0.6603, 0.6302, 0.6953, 0.586, 0.6832, 0.4911, 0.8034, 0.5166, 0.8166, 0.5018, 0.8392, 0.2825, 0.1161, 0.3128, 0.1638, 0.2826, 0.1405, 0.6207, 0.762, 0.6147, 0.8188, 0.5795, 0.7866, 0.6207, 0.762, 0.6486, 0.7869, 0.6147, 0.8188, 0.6486, 0.7869, 0.6384, 0.8294, 0.6147, 0.8188, 0.3967, 0.1271, 0.4466, 0.1075, 0.4211, 0.1554, 0.3967, 0.1271, 0.4118, 0.0676, 0.4466, 0.1075, 0.4118, 0.0676, 0.4466, 0.05429, 0.4466, 0.1075, 0.4118, 0.0676, 0.4076, 0.01606, 0.4466, 0.05429, 0.4118, 0.0676, 0.3651, 0.03346, 0.4076, 0.01606, 0.3651, 0.03346, 0.3544, 0.0, 0.4076, 0.01606, 0.3651, 0.03346, 0.3106, 0.02389, 0.3544, 0.0, 0.3651, 0.03346, 0.3096, 0.076, 0.3106, 0.02389, 0.3096, 0.076, 0.2787, 0.0661, 0.3106, 0.02389, 0.368, 0.1719, 0.3967, 0.1271, 0.4211, 0.1554, 0.368, 0.1719, 0.333, 0.132, 0.3967, 0.1271, 0.333, 0.132, 0.3692, 0.08536, 0.3967, 0.1271, 0.3096, 0.076, 0.2825, 0.1161, 0.2787, 0.0661, 0.3096, 0.076, 0.333, 0.132, 0.2825, 0.1161, 0.333, 0.132, 0.3128, 0.1638, 0.2825, 0.1161, 0.07348, 0.1384, 0.09582, 0.08129, 0.1093, 0.1647, 0.1164, 0.03927, 0.09582, 0.08129, 0.07765, 0.01729, 0.07348, 0.1384, 0.1093, 0.1647, 0.05978, 0.2172, 0.07348, 0.1384, 0.05978, 0.2172, 0.03148, 0.1582, 0.07348, 0.1384, 0.03148, 0.1582, 0.04834, 0.07705, 0.1164, 0.03927, 0.07765, 0.01729, 0.1029, 0.004243, 0.5542, 0.3761, 0.5471, 0.3045, 0.574, 0.3405, 0.0551, 0.2705, 0.1005, 0.2377, 0.07658, 0.2773, 0.7957, 0.5189, 0.8012, 0.449, 0.8203, 0.4761, 0.03564, 0.03205, 0.008001, 0.09698, 0.01297, 0.04904, 0.5545, 0.2382, 0.5786, 0.2064, 0.5732, 0.2581, 0.5542, 0.3761, 0.574, 0.3405, 0.5684, 0.4185, 0.2549, 0.4534, 0.2516, 0.427, 0.2875, 0.4534, 0.7957, 0.5189, 0.8203, 0.4761, 0.8202, 0.5565, 0.1349, 0.9115, 0.1571, 0.8901, 0.1517, 0.9304, 0.5983, 0.2999, 0.6222, 0.2384, 0.6222, 0.3165, 0.3948, 0.231, 0.4078, 0.3006, 0.3879, 0.2771, 0.3116, 0.2192, 0.3488, 0.2064, 0.341, 0.2806, 0.2994, 0.3732, 0.3024, 0.2975, 0.3301, 0.3577, 0.3675, 0.4664, 0.3295, 0.438, 0.3703, 0.4158, 0.3703, 0.4158, 0.3301, 0.3577, 0.3686, 0.3373, 0.3703, 0.4158, 0.3295, 0.438, 0.3301, 0.3577, 0.3295, 0.438, 0.2994, 0.3732, 0.3301, 0.3577, 0.3301, 0.3577, 0.341, 0.2806, 0.3686, 0.3373, 0.3301, 0.3577, 0.3024, 0.2975, 0.341, 0.2806, 0.3024, 0.2975, 0.3116, 0.2192, 0.341, 0.2806, 0.341, 0.2806, 0.3879, 0.2771, 0.3686, 0.3373, 0.341, 0.2806, 0.3488, 0.2064, 0.3879, 0.2771, 0.3488, 0.2064, 0.3948, 0.231, 0.3879, 0.2771, 0.3879, 0.2771, 0.4038, 0.3602, 0.3686, 0.3373, 0.3879, 0.2771, 0.4078, 0.3006, 0.4038, 0.3602, 0.6071, 0.3743, 0.5983, 0.2999, 0.6222, 0.3165, 0.4038, 0.3602, 0.3703, 0.4158, 0.3686, 0.3373, 0.4038, 0.3602, 0.4078, 0.4375, 0.3703, 0.4158, 0.4078, 0.4375, 0.3675, 0.4664, 0.3703, 0.4158, 0.1517, 0.9304, 0.2001, 0.9217, 0.1928, 0.96, 0.1517, 0.9304, 0.1571, 0.8901, 0.2001, 0.9217, 0.82, 0.6187, 0.8438, 0.5822, 0.8672, 0.6192, 0.8202, 0.5565, 0.8537, 0.5159, 0.8438, 0.5822, 0.8202, 0.5565, 0.8203, 0.4761, 0.8537, 0.5159, 0.8203, 0.4761, 0.8563, 0.4445, 0.8537, 0.5159, 0.821, 0.4111, 0.8672, 0.413, 0.8563, 0.4445, 0.2875, 0.4534, 0.2516, 0.427, 0.2986, 0.4035, 0.2516, 0.427, 0.25, 0.3816, 0.2986, 0.4035, 0.5684, 0.4185, 0.6071, 0.3743, 0.5972, 0.4438, 0.5684, 0.4185, 0.574, 0.3405, 0.6071, 0.3743, 0.574, 0.3405, 0.5983, 0.2999, 0.6071, 0.3743, 0.5732, 0.2581, 0.6222, 0.2384, 0.5983, 0.2999, 0.5732, 0.2581, 0.5786, 0.2064, 0.6222, 0.2384, 0.1504, 0.978, 0.1928, 0.96, 0.2001, 1.0, 0.82, 0.6187, 0.8202, 0.5565, 0.8438, 0.5822, 0.82, 0.6187, 0.7971, 0.5795, 0.8202, 0.5565, 0.7971, 0.5795, 0.7957, 0.5189, 0.8202, 0.5565, 0.8203, 0.4761, 0.821, 0.4111, 0.8563, 0.4445, 0.8203, 0.4761, 0.8012, 0.449, 0.821, 0.4111, 0.02263, 0.2384, 0.0551, 0.2705, 0.03054, 0.2773, 0.568, 0.4806, 0.5684, 0.4185, 0.5972, 0.4438, 0.568, 0.4806, 0.551, 0.4373, 0.5684, 0.4185, 0.551, 0.4373, 0.5542, 0.3761, 0.5684, 0.4185, 0.574, 0.3405, 0.5732, 0.2581, 0.5983, 0.2999, 0.574, 0.3405, 0.5471, 0.3045, 0.5732, 0.2581, 0.5471, 0.3045, 0.5545, 0.2382, 0.5732, 0.2581, 0.1504, 0.978, 0.1517, 0.9304, 0.1928, 0.96, 0.1504, 0.978, 0.1288, 0.9527, 0.1517, 0.9304, 0.07765, 0.01729, 0.03564, 0.03205, 0.05544, 0.0, 0.04834, 0.07705, 0.008001, 0.09698, 0.03564, 0.03205, 0.04834, 0.07705, 0.03148, 0.1582, 0.008001, 0.09698, 0.03148, 0.1582, 0.0, 0.171, 0.008001, 0.09698, 0.03148, 0.1582, 0.02263, 0.2384, 0.0, 0.171, 0.03148, 0.1582, 0.05978, 0.2172, 0.02263, 0.2384, 0.05978, 0.2172, 0.0551, 0.2705, 0.02263, 0.2384, 0.05978, 0.2172, 0.1005, 0.2377, 0.0551, 0.2705, 0.05978, 0.2172, 0.1093, 0.1647, 0.1005, 0.2377, 0.1093, 0.1647, 0.1323, 0.1796, 0.1005, 0.2377, 0.07765, 0.01729, 0.04834, 0.07705, 0.03564, 0.03205, 0.07765, 0.01729, 0.09582, 0.08129, 0.04834, 0.07705, 0.09582, 0.08129, 0.07348, 0.1384, 0.04834, 0.07705, 0.1093, 0.1647, 0.1322, 0.1081, 0.1323, 0.1796, 0.1093, 0.1647, 0.09582, 0.08129, 0.1322, 0.1081, 0.09582, 0.08129, 0.1164, 0.03927, 0.1322, 0.1081, 0.1945, 0.469, 0.1602, 0.4289, 0.2206, 0.4227, 0.1438, 0.4092, 0.1602, 0.4289, 0.1459, 0.4357, 0.1945, 0.469, 0.2206, 0.4227, 0.2453, 0.4802, 0.1945, 0.469, 0.2453, 0.4802, 0.1991, 0.523, 0.1945, 0.469, 0.1991, 0.523, 0.1465, 0.4913, 0.767, 0.6957, 0.7682, 0.7132, 0.7378, 0.6855, 0.7709, 0.8184, 0.7698, 0.7773, 0.7998, 0.7879, 0.05655, 0.8233, 0.1054, 0.8265, 0.08358, 0.8533, 0.5558, 0.8696, 0.5471, 0.8294, 0.5791, 0.8346, 0.5681, 0.952, 0.5588, 0.923, 0.5929, 0.9452, 0.767, 0.6957, 0.7378, 0.6855, 0.7395, 0.6631, 0.7709, 0.8184, 0.7998, 0.7879, 0.8005, 0.8527, 0.05655, 0.8233, 0.08358, 0.8533, 0.02346, 0.8474, 0.5558, 0.8696, 0.5791, 0.8346, 0.5864, 0.8939, 0.762, 0.7616, 0.7341, 0.7866, 0.736, 0.744, 0.7003, 0.6434, 0.6899, 0.6867, 0.6626, 0.6576, 0.839, 0.8748, 0.8438, 0.82, 0.8755, 0.8614, 0.02371, 0.8945, 0.05163, 0.8978, 0.04449, 0.9233, 0.7834, 0.6207, 0.835, 0.6192, 0.8002, 0.6618, 0.6988, 0.7147, 0.692, 0.758, 0.6611, 0.7274, 0.7734, 0.7135, 0.8002, 0.6618, 0.8242, 0.7119, 0.7734, 0.7135, 0.7682, 0.6762, 0.8002, 0.6618, 0.7682, 0.6762, 0.7834, 0.6207, 0.8002, 0.6618, 0.8002, 0.6618, 0.8563, 0.6641, 0.8242, 0.7119, 0.8002, 0.6618, 0.835, 0.6192, 0.8563, 0.6641, 0.835, 0.6192, 0.8693, 0.6329, 0.8563, 0.6641, 0.8563, 0.6641, 0.8693, 0.7259, 0.8242, 0.7119, 0.04449, 0.9233, 0.05163, 0.8978, 0.1054, 0.9341, 0.05163, 0.8978, 0.101, 0.8955, 0.1054, 0.9341, 0.8693, 0.7259, 0.8134, 0.7714, 0.8242, 0.7119, 0.8755, 0.8614, 0.8438, 0.82, 0.8755, 0.7893, 0.8438, 0.82, 0.8387, 0.7714, 0.8755, 0.7893, 0.8134, 0.7714, 0.7734, 0.7135, 0.8242, 0.7119, 0.6626, 0.6576, 0.6899, 0.6867, 0.6611, 0.7274, 0.6899, 0.6867, 0.6988, 0.7147, 0.6611, 0.7274, 0.736, 0.744, 0.692, 0.758, 0.6988, 0.7147, 0.736, 0.744, 0.7341, 0.7866, 0.692, 0.758, 0.7341, 0.7866, 0.6988, 0.7887, 0.692, 0.758, 0.5864, 0.8939, 0.6277, 0.8636, 0.6211, 0.9172, 0.5864, 0.8939, 0.5791, 0.8346, 0.6277, 0.8636, 0.5791, 0.8346, 0.6277, 0.8318, 0.6277, 0.8636, 0.02346, 0.8474, 0.05163, 0.8978, 0.02371, 0.8945, 0.02346, 0.8474, 0.08358, 0.8533, 0.05163, 0.8978, 0.08358, 0.8533, 0.101, 0.8955, 0.05163, 0.8978, 0.8005, 0.8527, 0.8438, 0.82, 0.839, 0.8748, 0.8005, 0.8527, 0.7998, 0.7879, 0.8438, 0.82, 0.7998, 0.7879, 0.8387, 0.7714, 0.8438, 0.82, 0.7395, 0.6631, 0.6899, 0.6867, 0.7003, 0.6434, 0.7395, 0.6631, 0.7378, 0.6855, 0.6899, 0.6867, 0.7378, 0.6855, 0.6988, 0.7147, 0.6899, 0.6867, 0.5929, 0.9452, 0.5864, 0.8939, 0.6211, 0.9172, 0.5929, 0.9452, 0.5588, 0.923, 0.5864, 0.8939, 0.5588, 0.923, 0.5558, 0.8696, 0.5864, 0.8939, 0.0, 0.8443, 0.02346, 0.8474, 0.02371, 0.8945, 0.0, 0.8443, 0.03308, 0.8144, 0.02346, 0.8474, 0.03308, 0.8144, 0.05655, 0.8233, 0.02346, 0.8474, 0.8014, 0.8987, 0.8005, 0.8527, 0.839, 0.8748, 0.8014, 0.8987, 0.7682, 0.872, 0.8005, 0.8527, 0.7682, 0.872, 0.7709, 0.8184, 0.8005, 0.8527, 0.734, 0.6192, 0.7395, 0.6631, 0.7003, 0.6434, 0.734, 0.6192, 0.7682, 0.6459, 0.7395, 0.6631, 0.7682, 0.6459, 0.767, 0.6957, 0.7395, 0.6631, 0.7378, 0.6855, 0.736, 0.744, 0.6988, 0.7147, 0.7378, 0.6855, 0.7682, 0.7132, 0.736, 0.744, 0.7682, 0.7132, 0.762, 0.7616, 0.736, 0.744, 0.1465, 0.4913, 0.1511, 0.5448, 0.1323, 0.4896, 0.1465, 0.4913, 0.1991, 0.523, 0.1511, 0.5448, 0.1991, 0.523, 0.2022, 0.5603, 0.1511, 0.5448, 0.1991, 0.523, 0.25, 0.5339, 0.2022, 0.5603, 0.1991, 0.523, 0.2453, 0.4802, 0.25, 0.5339, 0.07898, 0.8141, 0.05655, 0.8233, 0.03308, 0.8144, 0.07898, 0.8141, 0.1054, 0.8265, 0.05655, 0.8233, 0.2453, 0.4802, 0.2206, 0.4227, 0.25, 0.4522, 0.2206, 0.4227, 0.236, 0.3926, 0.25, 0.4522, 0.1459, 0.4357, 0.1465, 0.4913, 0.1323, 0.4896, 0.1459, 0.4357, 0.1602, 0.4289, 0.1465, 0.4913, 0.1602, 0.4289, 0.1945, 0.469, 0.1465, 0.4913, 0.2206, 0.4227, 0.1869, 0.3816, 0.236, 0.3926, 0.2206, 0.4227, 0.1602, 0.4289, 0.1869, 0.3816, 0.1602, 0.4289, 0.1438, 0.4092, 0.1869, 0.3816, 0.9155, 0.8451, 0.9403, 0.8794, 0.8917, 0.8805, 0.5217, 0.1804, 0.5175, 0.2001, 0.5063, 0.1846, 0.9155, 0.8451, 0.8917, 0.8805, 0.8757, 0.8331, 0.9155, 0.8451, 0.8757, 0.8331, 0.9151, 0.8019, 0.9155, 0.8451, 0.9151, 0.8019, 0.9551, 0.8305, 0.5217, 0.1804, 0.5063, 0.1846, 0.5312, 0.1305, 0.8972, 0.3932, 0.8577, 0.403, 0.8716, 0.3502, 0.2224, 0.1896, 0.1803, 0.1847, 0.215, 0.1352, 0.2677, 0.2003, 0.243, 0.2023, 0.2787, 0.1546, 0.1031, 0.4811, 0.06618, 0.4934, 0.08881, 0.4394, 0.5217, 0.1804, 0.5312, 0.1305, 0.5501, 0.132, 0.1365, 0.1664, 0.1323, 0.1147, 0.1733, 0.1233, 0.2224, 0.1896, 0.215, 0.1352, 0.2589, 0.1497, 0.02512, 0.4866, 0.001098, 0.4389, 0.03941, 0.4411, 0.4663, 0.1756, 0.4466, 0.1289, 0.4855, 0.127, 0.5605, 0.0722, 0.5256, 0.03923, 0.5562, 0.003929, 0.2124, 0.06607, 0.1742, 0.05116, 0.2212, 0.0, 0.2787, 0.06937, 0.2542, 0.06322, 0.2647, 0.02373, 0.06708, 0.3862, 0.02212, 0.3624, 0.06441, 0.3254, 0.5091, 0.06391, 0.4692, 0.05532, 0.5001, 0.0, 0.1031, 0.3005, 0.06441, 0.3254, 0.06618, 0.2773, 0.1031, 0.3005, 0.1031, 0.3605, 0.06441, 0.3254, 0.1031, 0.3605, 0.06708, 0.3862, 0.06441, 0.3254, 0.06441, 0.3254, 0.02645, 0.311, 0.06618, 0.2773, 0.06441, 0.3254, 0.02212, 0.3624, 0.02645, 0.311, 0.02212, 0.3624, 0.0, 0.3539, 0.02645, 0.311, 0.6925, 0.38, 0.7351, 0.4003, 0.7065, 0.4218, 0.2647, 0.02373, 0.2542, 0.06322, 0.2212, 0.0, 0.2542, 0.06322, 0.2124, 0.06607, 0.2212, 0.0, 0.7351, 0.4003, 0.7432, 0.4571, 0.7065, 0.4218, 0.8972, 0.2064, 0.8817, 0.274, 0.8465, 0.2234, 0.8817, 0.274, 0.8417, 0.2918, 0.8465, 0.2234, 0.7432, 0.4571, 0.6869, 0.4571, 0.7065, 0.4218, 0.5562, 0.003929, 0.5256, 0.03923, 0.5001, 0.0, 0.1031, 0.3975, 0.1243, 0.3717, 0.1243, 0.4337, 0.4855, 0.127, 0.4692, 0.05532, 0.5091, 0.06391, 0.4855, 0.127, 0.4466, 0.1289, 0.4692, 0.05532, 0.08881, 0.4394, 0.06708, 0.3862, 0.1031, 0.3605, 0.03941, 0.4411, 0.02212, 0.3624, 0.06708, 0.3862, 0.03941, 0.4411, 0.001098, 0.4389, 0.02212, 0.3624, 0.001098, 0.4389, 0.0, 0.3539, 0.02212, 0.3624, 0.2589, 0.1497, 0.2542, 0.06322, 0.2787, 0.06937, 0.2589, 0.1497, 0.215, 0.1352, 0.2542, 0.06322, 0.215, 0.1352, 0.2124, 0.06607, 0.2542, 0.06322, 0.1733, 0.1233, 0.1742, 0.05116, 0.2124, 0.06607, 0.1733, 0.1233, 0.1323, 0.1147, 0.1742, 0.05116, 0.8716, 0.3502, 0.8417, 0.2918, 0.8817, 0.274, 0.5501, 0.132, 0.5256, 0.03923, 0.5605, 0.0722, 0.5501, 0.132, 0.5312, 0.1305, 0.5256, 0.03923, 0.5312, 0.1305, 0.5091, 0.06391, 0.5256, 0.03923, 0.08881, 0.4394, 0.03941, 0.4411, 0.06708, 0.3862, 0.08881, 0.4394, 0.06618, 0.4934, 0.03941, 0.4411, 0.06618, 0.4934, 0.02512, 0.4866, 0.03941, 0.4411, 0.2787, 0.1546, 0.2589, 0.1497, 0.2787, 0.06937, 0.2787, 0.1546, 0.243, 0.2023, 0.2589, 0.1497, 0.243, 0.2023, 0.2224, 0.1896, 0.2589, 0.1497, 0.215, 0.1352, 0.1733, 0.1233, 0.2124, 0.06607, 0.215, 0.1352, 0.1803, 0.1847, 0.1733, 0.1233, 0.1803, 0.1847, 0.1365, 0.1664, 0.1733, 0.1233, 0.8716, 0.3502, 0.8279, 0.35, 0.8417, 0.2918, 0.8716, 0.3502, 0.8577, 0.403, 0.8279, 0.35, 0.5605, 0.1861, 0.5217, 0.1804, 0.5501, 0.132, 0.5312, 0.1305, 0.4855, 0.127, 0.5091, 0.06391, 0.5312, 0.1305, 0.5063, 0.1846, 0.4855, 0.127, 0.5063, 0.1846, 0.4663, 0.1756, 0.4855, 0.127, 0.0945, 0.5029, 0.06618, 0.4934, 0.1031, 0.4811, 0.9551, 0.8305, 0.9151, 0.8019, 0.9551, 0.7872, 0.9151, 0.8019, 0.9154, 0.7714, 0.9551, 0.7872, 0.9151, 0.8019, 0.8755, 0.7896, 0.9154, 0.7714, 0.9151, 0.8019, 0.8757, 0.8331, 0.8755, 0.7896, 0.1978, 0.2064, 0.2224, 0.1896, 0.243, 0.2023, 0.1978, 0.2064, 0.1803, 0.1847, 0.2224, 0.1896, 0.1978, 0.2064, 0.1547, 0.1947, 0.1803, 0.1847, 0.1547, 0.1947, 0.1365, 0.1664, 0.1803, 0.1847, 0.5063, 0.1846, 0.4721, 0.197, 0.4663, 0.1756, 0.5063, 0.1846, 0.5175, 0.2001, 0.4721, 0.197, 0.9403, 0.8794, 0.9155, 0.8451, 0.9551, 0.8305, 0.8917, 0.8805, 0.9164, 0.9149, 0.878, 0.903, 0.8917, 0.8805, 0.9403, 0.8794, 0.9164, 0.9149, 0.9403, 0.8794, 0.9525, 0.8955, 0.9164, 0.9149, 0.7831, 0.2892, 0.7999, 0.2368, 0.8108, 0.3087, 0.8081, 0.2118, 0.7999, 0.2368, 0.7944, 0.2214, 0.7831, 0.2892, 0.8108, 0.3087, 0.7846, 0.3547, 0.7831, 0.2892, 0.7846, 0.3547, 0.7492, 0.3105, 0.7831, 0.2892, 0.7492, 0.3105, 0.7652, 0.2369, 0.3387, 0.1846, 0.3492, 0.1719, 0.3492, 0.1907, 0.9765, 0.6491, 0.9815, 0.7115, 0.9678, 0.6833, 0.7766, 0.3639, 0.7977, 0.3518, 0.7842, 0.3707, 0.6583, 0.8739, 0.659, 0.921, 0.649, 0.9059, 0.1031, 0.3508, 0.1048, 0.3005, 0.1138, 0.3371, 0.3568, 0.1943, 0.3492, 0.1823, 0.3568, 0.1719, 0.9765, 0.6491, 0.9678, 0.6833, 0.9637, 0.6218, 0.656, 0.9314, 0.6443, 0.941, 0.6483, 0.9087, 0.6583, 0.8739, 0.649, 0.9059, 0.6469, 0.8453, 0.1031, 0.3508, 0.1138, 0.3371, 0.112, 0.3717, 0.8998, 0.1234, 0.876, 0.154, 0.8897, 0.1126, 0.9484, 0.6136, 0.9508, 0.6547, 0.9355, 0.6286, 0.839, 0.005519, 0.8543, 0.01178, 0.8497, 0.02775, 0.8084, 0.1071, 0.8223, 0.04288, 0.8324, 0.0954, 0.5831, 0.171, 0.5749, 0.1472, 0.5934, 0.1577, 0.8495, 0.1422, 0.8324, 0.0954, 0.8633, 0.07904, 0.8495, 0.1422, 0.8307, 0.1411, 0.8324, 0.0954, 0.8307, 0.1411, 0.8084, 0.1071, 0.8324, 0.0954, 0.8324, 0.0954, 0.8497, 0.02775, 0.8633, 0.07904, 0.8324, 0.0954, 0.8223, 0.04288, 0.8497, 0.02775, 0.8223, 0.04288, 0.839, 0.005519, 0.8497, 0.02775, 0.8497, 0.02775, 0.8837, 0.03088, 0.8633, 0.07904, 0.8497, 0.02775, 0.8543, 0.01178, 0.8837, 0.03088, 0.8543, 0.01178, 0.8817, 0.01766, 0.8837, 0.03088, 0.8837, 0.03088, 0.8897, 0.1126, 0.8633, 0.07904, 0.8837, 0.03088, 0.8998, 0.05906, 0.8897, 0.1126, 0.9508, 0.6547, 0.9557, 0.7189, 0.9412, 0.7102, 0.8897, 0.1126, 0.8495, 0.1422, 0.8633, 0.07904, 0.8897, 0.1126, 0.876, 0.154, 0.8495, 0.1422, 0.5934, 0.184, 0.5831, 0.171, 0.5934, 0.1577, 0.5605, 0.162, 0.5749, 0.1472, 0.5831, 0.171, 0.112, 0.3717, 0.1138, 0.3371, 0.13, 0.3522, 0.1138, 0.3371, 0.13, 0.3107, 0.13, 0.3522, 0.804, 0.07205, 0.8223, 0.04288, 0.8084, 0.1071, 0.6469, 0.8453, 0.649, 0.9059, 0.6302, 0.8751, 0.649, 0.9059, 0.6298, 0.9085, 0.6302, 0.8751, 0.6483, 0.9087, 0.6277, 0.9185, 0.6298, 0.9085, 0.6483, 0.9087, 0.6443, 0.941, 0.6277, 0.9185, 0.8726, 0.0, 0.8817, 0.01766, 0.8543, 0.01178, 0.9637, 0.6218, 0.9508, 0.6547, 0.9484, 0.6136, 0.9637, 0.6218, 0.9678, 0.6833, 0.9508, 0.6547, 0.9678, 0.6833, 0.9557, 0.7189, 0.9508, 0.6547, 0.9713, 0.7521, 0.9525, 0.7507, 0.9557, 0.7189, 0.3387, 0.1923, 0.3269, 0.1861, 0.3387, 0.1719, 0.5789, 0.1934, 0.5831, 0.171, 0.5934, 0.184, 0.1138, 0.3371, 0.1233, 0.2773, 0.13, 0.3107, 0.1138, 0.3371, 0.1048, 0.3005, 0.1233, 0.2773, 0.659, 0.8294, 0.6583, 0.8739, 0.6469, 0.8453, 0.649, 0.9059, 0.6483, 0.9087, 0.6298, 0.9085, 0.3422, 0.1907, 0.3422, 0.2061, 0.3387, 0.1949, 0.659, 0.921, 0.656, 0.9314, 0.6483, 0.9087, 0.9618, 0.5941, 0.9637, 0.6218, 0.9484, 0.6136, 0.9618, 0.5941, 0.9815, 0.6131, 0.9637, 0.6218, 0.9815, 0.6131, 0.9765, 0.6491, 0.9637, 0.6218, 0.9678, 0.6833, 0.9713, 0.7521, 0.9557, 0.7189, 0.9678, 0.6833, 0.9815, 0.7115, 0.9713, 0.7521, 0.8279, 0.2569, 0.8081, 0.2118, 0.8275, 0.2168, 0.5789, 0.1934, 0.5605, 0.162, 0.5831, 0.171, 0.5789, 0.1934, 0.5617, 0.1844, 0.5605, 0.162, 0.7944, 0.2214, 0.7641, 0.2194, 0.7788, 0.2064, 0.7652, 0.2369, 0.7318, 0.2578, 0.7641, 0.2194, 0.7652, 0.2369, 0.7492, 0.3105, 0.7318, 0.2578, 0.7492, 0.3105, 0.735, 0.3239, 0.7318, 0.2578, 0.7492, 0.3105, 0.7605, 0.367, 0.735, 0.3239, 0.7492, 0.3105, 0.7846, 0.3547, 0.7605, 0.367, 0.7846, 0.3547, 0.7766, 0.3639, 0.7605, 0.367, 0.7846, 0.3547, 0.7977, 0.3518, 0.7766, 0.3639, 0.7846, 0.3547, 0.8108, 0.3087, 0.7977, 0.3518, 0.8108, 0.3087, 0.8279, 0.3201, 0.7977, 0.3518, 0.7944, 0.2214, 0.7652, 0.2369, 0.7641, 0.2194, 0.7944, 0.2214, 0.7999, 0.2368, 0.7652, 0.2369, 0.7999, 0.2368, 0.7831, 0.2892, 0.7652, 0.2369, 0.8108, 0.3087, 0.8279, 0.2569, 0.8279, 0.3201, 0.8108, 0.3087, 0.7999, 0.2368, 0.8279, 0.2569, 0.7999, 0.2368, 0.8081, 0.2118, 0.8279, 0.2569, 0.3413, 0.541, 0.3387, 0.4972, 0.3826, 0.5191, 0.3365, 0.4664, 0.3387, 0.4972, 0.2949, 0.4921, 0.3413, 0.541, 0.3826, 0.5191, 0.3699, 0.5712, 0.3413, 0.541, 0.3699, 0.5712, 0.3171, 0.5817, 0.3413, 0.541, 0.3171, 0.5817, 0.2978, 0.536, 0.728, 0.6159, 0.6874, 0.6192, 0.7006, 0.5795, 0.2004, 0.755, 0.2372, 0.7554, 0.2234, 0.7908, 0.1677, 0.7464, 0.1292, 0.7506, 0.1411, 0.7087, 0.2522, 0.7441, 0.2155, 0.7506, 0.2425, 0.7093, 0.3594, 0.7484, 0.315, 0.7514, 0.3363, 0.7153, 0.728, 0.6159, 0.7006, 0.5795, 0.7531, 0.5795, 0.2004, 0.755, 0.2234, 0.7908, 0.1842, 0.7933, 0.1677, 0.7464, 0.1411, 0.7087, 0.1942, 0.7107, 0.2522, 0.7441, 0.2425, 0.7093, 0.2668, 0.7082, 0.3594, 0.7484, 0.3363, 0.7153, 0.3875, 0.7125, 0.7721, 0.531, 0.7279, 0.5217, 0.7624, 0.4832, 0.1508, 0.8397, 0.1954, 0.8474, 0.1627, 0.8901, 0.2144, 0.6656, 0.1691, 0.6491, 0.196, 0.6177, 0.3211, 0.6717, 0.2949, 0.6494, 0.3405, 0.6263, 0.4048, 0.6619, 0.3638, 0.6582, 0.3886, 0.6118, 0.964, 0.01529, 0.9783, 0.06176, 0.9365, 0.04452, 0.3886, 0.6118, 0.3638, 0.6582, 0.3405, 0.6263, 0.3638, 0.6582, 0.3211, 0.6717, 0.3405, 0.6263, 0.9783, 0.06176, 0.9446, 0.0911, 0.9365, 0.04452, 0.9783, 0.06176, 0.9814, 0.1063, 0.9446, 0.0911, 0.2392, 0.6518, 0.2144, 0.6656, 0.196, 0.6177, 0.9446, 0.0911, 0.8998, 0.05922, 0.9365, 0.04452, 0.9446, 0.0911, 0.9039, 0.1063, 0.8998, 0.05922, 0.1691, 0.6491, 0.1288, 0.6593, 0.1409, 0.6118, 0.8998, 0.05922, 0.9048, 0.0, 0.9365, 0.04452, 0.1627, 0.8901, 0.1954, 0.8474, 0.222, 0.8893, 0.1954, 0.8474, 0.2372, 0.8416, 0.222, 0.8893, 0.9048, 0.0, 0.964, 0.01529, 0.9365, 0.04452, 0.7624, 0.4832, 0.7279, 0.5217, 0.7063, 0.4806, 0.7279, 0.5217, 0.6831, 0.5293, 0.7063, 0.4806, 0.3875, 0.7125, 0.3638, 0.6582, 0.4048, 0.6619, 0.3875, 0.7125, 0.3363, 0.7153, 0.3638, 0.6582, 0.3363, 0.7153, 0.3211, 0.6717, 0.3638, 0.6582, 0.2914, 0.7097, 0.2949, 0.6494, 0.3211, 0.6717, 0.2914, 0.7097, 0.2668, 0.7032, 0.2949, 0.6494, 0.2425, 0.7093, 0.2144, 0.6656, 0.2392, 0.6518, 0.1942, 0.7107, 0.1691, 0.6491, 0.2144, 0.6656, 0.1942, 0.7107, 0.1411, 0.7087, 0.1691, 0.6491, 0.1411, 0.7087, 0.1288, 0.6593, 0.1691, 0.6491, 0.1842, 0.7933, 0.1954, 0.8474, 0.1508, 0.8397, 0.1842, 0.7933, 0.2234, 0.7908, 0.1954, 0.8474, 0.2234, 0.7908, 0.2372, 0.8416, 0.1954, 0.8474, 0.7531, 0.5795, 0.7279, 0.5217, 0.7721, 0.531, 0.7531, 0.5795, 0.7006, 0.5795, 0.7279, 0.5217, 0.7006, 0.5795, 0.6831, 0.5293, 0.7279, 0.5217, 0.3363, 0.7153, 0.2914, 0.7097, 0.3211, 0.6717, 0.3363, 0.7153, 0.315, 0.7514, 0.2914, 0.7097, 0.315, 0.7514, 0.2809, 0.7415, 0.2914, 0.7097, 0.2425, 0.7093, 0.1942, 0.7107, 0.2144, 0.6656, 0.2425, 0.7093, 0.2155, 0.7506, 0.1942, 0.7107, 0.2155, 0.7506, 0.1677, 0.7464, 0.1942, 0.7107, 0.1288, 0.7914, 0.1842, 0.7933, 0.1508, 0.8397, 0.1288, 0.7914, 0.1577, 0.7506, 0.1842, 0.7933, 0.1577, 0.7506, 0.2004, 0.755, 0.1842, 0.7933, 0.7957, 0.5766, 0.7531, 0.5795, 0.7721, 0.531, 0.7957, 0.5766, 0.7722, 0.6192, 0.7531, 0.5795, 0.7722, 0.6192, 0.728, 0.6159, 0.7531, 0.5795, 0.7006, 0.5795, 0.6611, 0.5769, 0.6831, 0.5293, 0.7006, 0.5795, 0.6874, 0.6192, 0.6611, 0.5769, 0.3986, 0.7514, 0.3594, 0.7484, 0.3875, 0.7125, 0.2978, 0.536, 0.2733, 0.5765, 0.2668, 0.5323, 0.2978, 0.536, 0.3171, 0.5817, 0.2733, 0.5765, 0.3171, 0.5817, 0.2997, 0.6099, 0.2733, 0.5765, 0.3171, 0.5817, 0.3454, 0.6118, 0.2997, 0.6099, 0.3171, 0.5817, 0.3699, 0.5712, 0.3454, 0.6118, 0.3699, 0.5712, 0.3896, 0.5922, 0.3454, 0.6118, 0.3699, 0.5712, 0.4078, 0.5499, 0.3896, 0.5922, 0.3699, 0.5712, 0.3826, 0.5191, 0.4078, 0.5499, 0.3826, 0.5191, 0.4078, 0.5044, 0.4078, 0.5499, 0.2949, 0.4921, 0.2978, 0.536, 0.2668, 0.5323, 0.2949, 0.4921, 0.3387, 0.4972, 0.2978, 0.536, 0.3387, 0.4972, 0.3413, 0.541, 0.2978, 0.536, 0.3826, 0.5191, 0.3804, 0.4751, 0.4078, 0.5044, 0.3826, 0.5191, 0.3387, 0.4972, 0.3804, 0.4751, 0.3387, 0.4972, 0.3365, 0.4664, 0.3804, 0.4751, 0.4818, 0.2969, 0.5062, 0.24, 0.5219, 0.3178, 0.5183, 0.2127, 0.5062, 0.24, 0.4985, 0.2231, 0.4818, 0.2969, 0.5219, 0.3178, 0.4839, 0.3677, 0.4818, 0.2969, 0.4839, 0.3677, 0.4329, 0.3199, 0.4818, 0.2969, 0.4329, 0.3199, 0.4561, 0.2401, 0.5388, 0.8808, 0.5401, 0.8968, 0.5215, 0.8733, 0.9305, 0.666, 0.9355, 0.7295, 0.9179, 0.7048, 0.6374, 0.4355, 0.6222, 0.4084, 0.648, 0.4208, 0.9833, 0.5106, 0.9864, 0.5649, 0.97, 0.554, 0.4547, 0.2211, 0.4078, 0.2628, 0.4307, 0.2255, 0.5388, 0.8808, 0.5215, 0.8733, 0.5212, 0.8533, 0.9305, 0.666, 0.9179, 0.7048, 0.9113, 0.6329, 0.6374, 0.4355, 0.648, 0.4208, 0.6622, 0.4657, 0.9833, 0.5106, 0.97, 0.554, 0.967, 0.4716, 0.5401, 0.9394, 0.5262, 0.9625, 0.5255, 0.9239, 0.543, 0.656, 0.5204, 0.696, 0.5273, 0.6506, 0.8879, 0.6194, 0.8927, 0.6705, 0.8693, 0.6372, 0.4191, 0.553, 0.4427, 0.5548, 0.4429, 0.5745, 0.4086, 0.6666, 0.4078, 0.5966, 0.4405, 0.6495, 0.5023, 0.9, 0.5012, 0.9386, 0.4821, 0.9126, 0.4807, 0.6938, 0.4405, 0.6495, 0.4799, 0.6249, 0.4807, 0.6938, 0.452, 0.696, 0.4405, 0.6495, 0.452, 0.696, 0.4086, 0.6666, 0.4405, 0.6495, 0.4405, 0.6495, 0.4429, 0.5745, 0.4799, 0.6249, 0.4405, 0.6495, 0.4078, 0.5966, 0.4429, 0.5745, 0.4078, 0.5966, 0.4191, 0.553, 0.4429, 0.5745, 0.4429, 0.5745, 0.492, 0.5677, 0.4799, 0.6249, 0.4429, 0.5745, 0.4427, 0.5548, 0.492, 0.5677, 0.6814, 0.434, 0.6669, 0.3963, 0.6869, 0.3834, 0.492, 0.5677, 0.5273, 0.6506, 0.4799, 0.6249, 0.8693, 0.6372, 0.8927, 0.6705, 0.8768, 0.7274, 0.8927, 0.6705, 0.8985, 0.7397, 0.8768, 0.7274, 0.5273, 0.6506, 0.4807, 0.6938, 0.4799, 0.6249, 0.5273, 0.6506, 0.5204, 0.696, 0.4807, 0.6938, 0.4956, 0.8756, 0.5023, 0.9, 0.4821, 0.9126, 0.5255, 0.9239, 0.5012, 0.9386, 0.5023, 0.9, 0.5255, 0.9239, 0.5262, 0.9625, 0.5012, 0.9386, 0.4241, 0.696, 0.4086, 0.6666, 0.452, 0.696, 0.967, 0.4716, 0.9436, 0.5098, 0.9483, 0.4398, 0.967, 0.4716, 0.97, 0.554, 0.9436, 0.5098, 0.97, 0.554, 0.943, 0.555, 0.9436, 0.5098, 0.6622, 0.4657, 0.6814, 0.434, 0.6869, 0.4568, 0.6622, 0.4657, 0.648, 0.4208, 0.6814, 0.434, 0.648, 0.4208, 0.6669, 0.3963, 0.6814, 0.434, 0.9113, 0.6329, 0.8927, 0.6705, 0.8879, 0.6194, 0.9113, 0.6329, 0.9179, 0.7048, 0.8927, 0.6705, 0.9179, 0.7048, 0.8985, 0.7397, 0.8927, 0.6705, 0.5212, 0.8533, 0.4956, 0.8756, 0.496, 0.8392, 0.5212, 0.8533, 0.5215, 0.8733, 0.4956, 0.8756, 0.5215, 0.8733, 0.5023, 0.9, 0.4956, 0.8756, 0.9645, 0.4111, 0.967, 0.4716, 0.9483, 0.4398, 0.9645, 0.4111, 0.9864, 0.4402, 0.967, 0.4716, 0.9864, 0.4402, 0.9833, 0.5106, 0.967, 0.4716, 0.6638, 0.473, 0.6622, 0.4657, 0.6869, 0.4568, 0.6638, 0.473, 0.6417, 0.4586, 0.6622, 0.4657, 0.6417, 0.4586, 0.6374, 0.4355, 0.6622, 0.4657, 0.648, 0.4208, 0.6428, 0.38, 0.6669, 0.3963, 0.9063, 0.5941, 0.9355, 0.6175, 0.9113, 0.6329, 0.9355, 0.6175, 0.9305, 0.666, 0.9113, 0.6329, 0.9179, 0.7048, 0.9194, 0.7714, 0.8985, 0.7397, 0.9179, 0.7048, 0.9355, 0.7295, 0.9194, 0.7714, 0.547, 0.2615, 0.5183, 0.2127, 0.5471, 0.2176, 0.5215, 0.8733, 0.5255, 0.9239, 0.5023, 0.9, 0.5215, 0.8733, 0.5401, 0.8968, 0.5255, 0.9239, 0.4985, 0.2231, 0.4547, 0.2211, 0.4766, 0.2064, 0.4561, 0.2401, 0.4078, 0.2628, 0.4547, 0.2211, 0.4561, 0.2401, 0.4329, 0.3199, 0.4078, 0.2628, 0.4329, 0.3199, 0.4127, 0.3341, 0.4078, 0.2628, 0.4329, 0.3199, 0.4495, 0.3806, 0.4127, 0.3341, 0.4329, 0.3199, 0.4839, 0.3677, 0.4495, 0.3806, 0.624, 0.4276, 0.6374, 0.4355, 0.6417, 0.4586, 0.624, 0.4276, 0.6222, 0.4084, 0.6374, 0.4355, 0.4839, 0.3677, 0.5219, 0.3178, 0.5029, 0.3644, 0.5219, 0.3178, 0.5471, 0.3297, 0.5029, 0.3644, 0.4985, 0.2231, 0.4561, 0.2401, 0.4547, 0.2211, 0.4985, 0.2231, 0.5062, 0.24, 0.4561, 0.2401, 0.5062, 0.24, 0.4818, 0.2969, 0.4561, 0.2401, 0.5219, 0.3178, 0.547, 0.2615, 0.5471, 0.3297, 0.5219, 0.3178, 0.5062, 0.24, 0.547, 0.2615, 0.5062, 0.24, 0.5183, 0.2127, 0.547, 0.2615, 0.4701, 0.478, 0.4757, 0.5204, 0.4318, 0.482, 0.473, 0.553, 0.4757, 0.5204, 0.5225, 0.5432, 0.4701, 0.478, 0.4318, 0.482, 0.4495, 0.4289, 0.4701, 0.478, 0.4495, 0.4289, 0.495, 0.4464, 0.4701, 0.478, 0.495, 0.4464, 0.5143, 0.4987, 0.347, 0.9209, 0.347, 0.9711, 0.3203, 0.949, 0.3092, 0.1931, 0.3269, 0.1719, 0.3269, 0.2025, 0.9639, 0.2389, 0.9614, 0.2853, 0.9457, 0.2546, 0.3989, 0.9109, 0.3989, 0.9621, 0.3801, 0.9434, 0.4173, 0.919, 0.4214, 0.8717, 0.4353, 0.8978, 0.347, 0.9209, 0.3203, 0.949, 0.3236, 0.8888, 0.9581, 0.3284, 0.9394, 0.3413, 0.9452, 0.3017, 0.9639, 0.2389, 0.9457, 0.2546, 0.9431, 0.2176, 0.3989, 0.9109, 0.3801, 0.9434, 0.3793, 0.8813, 0.4173, 0.919, 0.4353, 0.8978, 0.4339, 0.9474, 0.3092, 0.2037, 0.2787, 0.1883, 0.3092, 0.1719, 0.9185, 0.283, 0.9088, 0.3174, 0.8972, 0.2944, 0.6073, 0.4806, 0.641, 0.4969, 0.6149, 0.5397, 0.5471, 0.5789, 0.5709, 0.5304, 0.5783, 0.5828, 0.5713, 0.6603, 0.5549, 0.6274, 0.596, 0.6336, 0.596, 0.6336, 0.5783, 0.5828, 0.625, 0.584, 0.596, 0.6336, 0.5549, 0.6274, 0.5783, 0.5828, 0.5549, 0.6274, 0.5471, 0.5789, 0.5783, 0.5828, 0.5783, 0.5828, 0.6149, 0.5397, 0.625, 0.584, 0.5783, 0.5828, 0.5709, 0.5304, 0.6149, 0.5397, 0.5709, 0.5304, 0.6073, 0.4806, 0.6149, 0.5397, 0.6149, 0.5397, 0.6611, 0.55, 0.625, 0.584, 0.6149, 0.5397, 0.641, 0.4969, 0.6611, 0.55, 0.9019, 0.2384, 0.9185, 0.283, 0.8972, 0.2944, 0.6611, 0.55, 0.6411, 0.6105, 0.625, 0.584, 0.6611, 0.55, 0.6611, 0.5778, 0.6411, 0.6105, 0.6611, 0.5778, 0.6549, 0.6297, 0.6411, 0.6105, 0.6411, 0.6105, 0.596, 0.6336, 0.625, 0.584, 0.6411, 0.6105, 0.6258, 0.6583, 0.596, 0.6336, 0.6258, 0.6583, 0.5713, 0.6603, 0.596, 0.6336, 0.4339, 0.9474, 0.4777, 0.9292, 0.4821, 0.9659, 0.4339, 0.9474, 0.4353, 0.8978, 0.4777, 0.9292, 0.4353, 0.8978, 0.4632, 0.8782, 0.4777, 0.9292, 0.4395, 0.8433, 0.4821, 0.8392, 0.4632, 0.8782, 0.3793, 0.8813, 0.3801, 0.9434, 0.347, 0.919, 0.3801, 0.9434, 0.3513, 0.9776, 0.347, 0.919, 0.9431, 0.2176, 0.9019, 0.2384, 0.9086, 0.2064, 0.9431, 0.2176, 0.9457, 0.2546, 0.9019, 0.2384, 0.9457, 0.2546, 0.9185, 0.283, 0.9019, 0.2384, 0.9452, 0.3017, 0.9088, 0.3174, 0.9185, 0.283, 0.9452, 0.3017, 0.9394, 0.3413, 0.9088, 0.3174, 0.9394, 0.3413, 0.9164, 0.3579, 0.9088, 0.3174, 0.3236, 0.8888, 0.2668, 0.9111, 0.2962, 0.8813, 0.3236, 0.8888, 0.3203, 0.949, 0.2668, 0.9111, 0.3203, 0.949, 0.2695, 0.9655, 0.2668, 0.9111, 0.4353, 0.8978, 0.4395, 0.8433, 0.4632, 0.8782, 0.4353, 0.8978, 0.4214, 0.8717, 0.4395, 0.8433, 0.5376, 0.4673, 0.5143, 0.4233, 0.5419, 0.4374, 0.3801, 0.9434, 0.3837, 0.9913, 0.3513, 0.9776, 0.3801, 0.9434, 0.3989, 0.9621, 0.3837, 0.9913, 0.4697, 0.3983, 0.4317, 0.3974, 0.4477, 0.3806, 0.9457, 0.2546, 0.9452, 0.3017, 0.9185, 0.283, 0.9457, 0.2546, 0.9614, 0.2853, 0.9452, 0.3017, 0.9614, 0.2853, 0.9581, 0.3284, 0.9452, 0.3017, 0.9394, 0.3413, 0.9422, 0.3719, 0.9164, 0.3579, 0.9394, 0.3413, 0.9639, 0.3496, 0.9422, 0.3719, 0.4366, 0.5241, 0.473, 0.553, 0.4418, 0.5505, 0.3203, 0.949, 0.3157, 0.986, 0.2695, 0.9655, 0.3203, 0.949, 0.347, 0.9711, 0.3157, 0.986, 0.4078, 0.9481, 0.4173, 0.919, 0.4339, 0.9474, 0.5143, 0.4987, 0.5376, 0.4673, 0.5419, 0.5162, 0.5143, 0.4987, 0.495, 0.4464, 0.5376, 0.4673, 0.495, 0.4464, 0.5143, 0.4233, 0.5376, 0.4673, 0.495, 0.4464, 0.4697, 0.3983, 0.5143, 0.4233, 0.495, 0.4464, 0.4495, 0.4289, 0.4697, 0.3983, 0.4495, 0.4289, 0.4317, 0.3974, 0.4697, 0.3983, 0.4495, 0.4289, 0.4094, 0.4379, 0.4317, 0.3974, 0.4495, 0.4289, 0.4318, 0.482, 0.4094, 0.4379, 0.4318, 0.482, 0.4078, 0.4853, 0.4094, 0.4379, 0.5225, 0.5432, 0.5143, 0.4987, 0.5419, 0.5162, 0.5225, 0.5432, 0.4757, 0.5204, 0.5143, 0.4987, 0.4757, 0.5204, 0.4701, 0.478, 0.5143, 0.4987, 0.4318, 0.482, 0.4366, 0.5241, 0.4078, 0.4853, 0.4318, 0.482, 0.4757, 0.5204, 0.4366, 0.5241, 0.4757, 0.5204, 0.473, 0.553, 0.4366, 0.5241])
me_icosphere.materials.append(mat_material_001)
me_icosphere.use_remesh_fix_poles = True
me_icosphere.use_remesh_preserve_attributes = False
me_icosphere.use_mirror_vertex_groups = False
me_icosphere.update()

# ---- objects
ob_icosphere = bpy.data.objects.new('Icosphere', me_icosphere)

# ---- transforms, parenting, visibility, modifiers, constraints
ob_icosphere.location = (0.0, 0.0, 0.0)
ob_icosphere.lineart.crease_threshold = 0.0

# ---- collection membership
col_collection.objects.link(ob_icosphere)

# ---- scene / render settings (as saved in the file)
scene.frame_start = 1; scene.frame_end = 250; scene.frame_set(1)
scene.render.engine = 'CYCLES'
scene.cycles.use_denoising = False
scene.cycles.samples = 128
scene.cycles.sampling_pattern = 'TABULATED_SOBOL'
scene.cycles.use_adaptive_sampling = False
scene.cycles.use_light_tree = False
scene.cycles.bake_type = 'DIFFUSE'
scene.view_settings.view_transform = 'Filmic'
bpy.context.view_layer.update()

# ---- added for rendering (the .blend has no active camera and no usable light): camera, sun
cam_auto = bpy.data.cameras.new('AutoCamera')
cam_auto.lens = 50.0
cam_auto.sensor_width = 36.0
cam_auto.clip_end = 1000.0
ob_auto_camera = bpy.data.objects.new('AutoCamera', cam_auto)
scene.collection.objects.link(ob_auto_camera)
ob_auto_camera.location = (7.61261, -8.22972, 6.78132)
ob_auto_camera.rotation_euler = (1.09748, -7.21219e-08, 0.694738)
scene.camera = ob_auto_camera
light_auto_sun = bpy.data.lights.new('AutoSun', 'SUN')
light_auto_sun.energy = 3.0
light_auto_sun.angle = 0.0523599
ob_auto_sun = bpy.data.objects.new('AutoSun', light_auto_sun)
scene.collection.objects.link(ob_auto_sun)
ob_auto_sun.rotation_euler = (0.872665, 0.174533, 0.523599)
bpy.context.view_layer.update()
